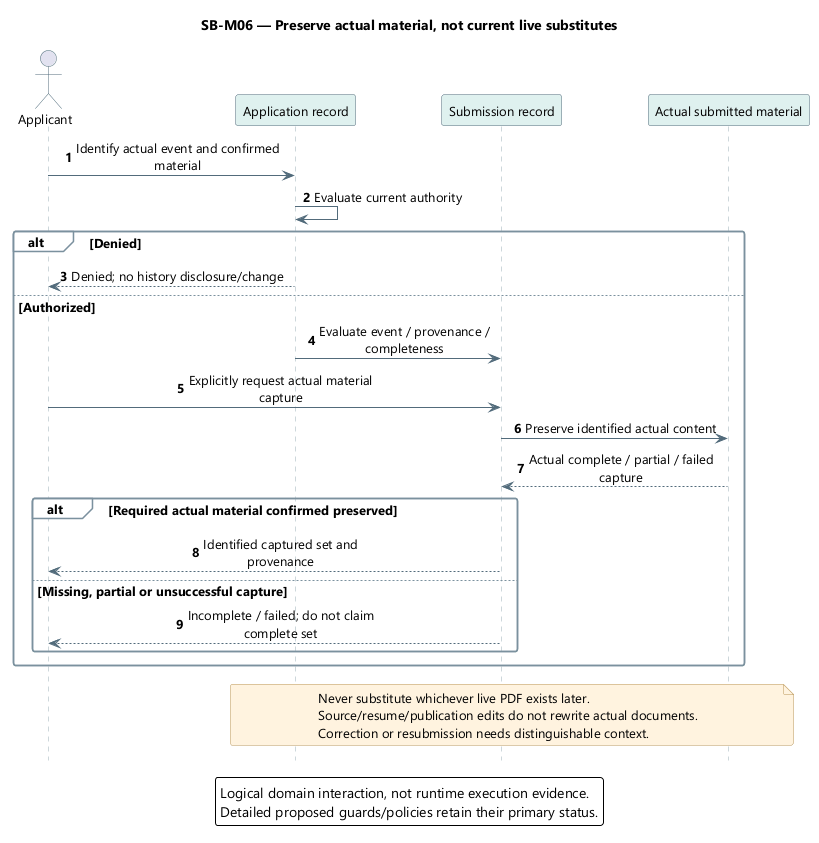

The diagram above was rendered by PlantUML. Its source (embedded in the PNG):
@startuml
skinparam backgroundColor white
skinparam defaultFontName Segoe UI
skinparam defaultFontSize 13
skinparam shadowing false
skinparam roundcorner 5
skinparam ArrowColor #526B7B
skinparam sequenceMessageAlign center
skinparam sequenceParticipantBackgroundColor #DFF1EF
skinparam sequenceParticipantBorderColor #526B7B
skinparam sequenceActorBorderColor #526B7B
skinparam sequenceLifeLineBorderColor #9AAEB7
skinparam sequenceGroupBackgroundColor #F8FAFC
skinparam sequenceGroupBorderColor #7B919E
skinparam sequenceDividerBackgroundColor #EDF4FB
skinparam noteBackgroundColor #FFF3DF
skinparam noteBorderColor #B99557
skinparam maxMessageSize 220
hide footbox
autonumber
title SB-M06 — Preserve actual material, not current live substitutes
actor Applicant as U
participant "Application record" as A
participant "Submission record" as S
participant "Actual submitted material" as M
U -> A : Identify actual event and confirmed material
A -> A : Evaluate current authority
alt Denied
 A --> U : Denied; no history disclosure/change
else Authorized
 A -> S : Evaluate event / provenance / completeness
 U -> S : Explicitly request actual material capture
 S -> M : Preserve identified actual content
 M --> S : Actual complete / partial / failed capture
 alt Required actual material confirmed preserved
  S --> U : Identified captured set and provenance
 else Missing, partial or unsuccessful capture
  S --> U : Incomplete / failed; do not claim complete set
 end
end
note over A,M
Never substitute whichever live PDF exists later.
Source/resume/publication edits do not rewrite actual documents.
Correction or resubmission needs distinguishable context.
end note
legend bottom
Logical domain interaction, not runtime execution evidence.
Detailed proposed guards/policies retain their primary status.
endlegend
@enduml